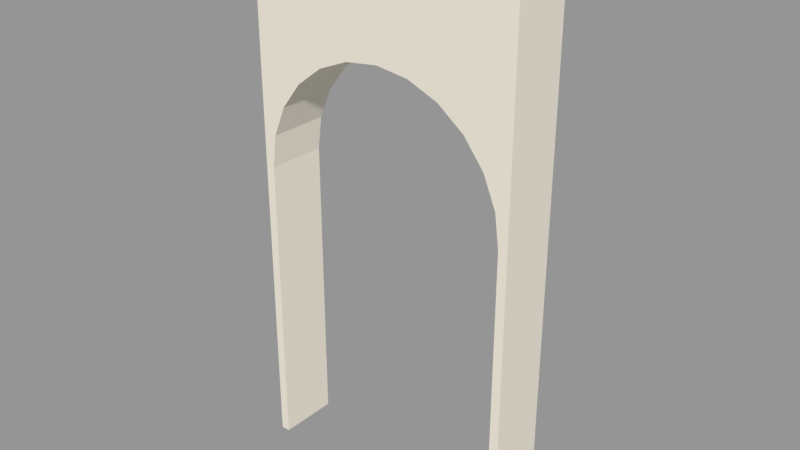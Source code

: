 # Source: VIC_B14_COURTYARD_SPANDREL.blend  (saved by Blender 5.2.45; exported with 4.5.12 LTS)
import bpy
from mathutils import Matrix  # noqa: F401  (used for matrix-valued properties, if any)

bpy.ops.wm.read_factory_settings(use_empty=True)
scene = bpy.context.scene
scene.name = 'VIC_B14_COURTYARD_SPANDREL'

# ---- collections
col_vic_b14_courtyard_spandrel = bpy.data.collections.new('VIC_B14_COURTYARD_SPANDREL'); scene.collection.children.link(col_vic_b14_courtyard_spandrel)

# ---- materials (node trees are filled in below, after node groups)
mat_vic008_ivory = bpy.data.materials.new('VIC008_Ivory')
mat_vic008_ivory.diffuse_color = (0.8148, 0.7682, 0.6584, 1.0)

# ---- material node trees
mat_vic008_ivory.use_nodes = True; mat_vic008_ivory.node_tree.nodes.clear()
_N = mat_vic008_ivory.node_tree.nodes; _L = mat_vic008_ivory.node_tree.links
n0 = _N.new('ShaderNodeBsdfPrincipled'); n0.name = 'Principled BSDF'; n0.location = (-200, 100)
n0.inputs[0].default_value = (0.8148, 0.7682, 0.6584, 1.0)
n0.inputs[2].default_value = 0.76
n0.inputs[10].default_value = 0.005
n1 = _N.new('ShaderNodeOutputMaterial'); n1.name = 'Material Output'; n1.location = (200, 100)
_L.new(n0.outputs[0], n1.inputs[0])
n1.is_active_output = True

# ---- meshes
me_vic_b14_courtyard_spandrel__ivory = bpy.data.meshes.new('VIC_B14_COURTYARD_SPANDREL__Ivory')
me_vic_b14_courtyard_spandrel__ivory.from_pydata([(-4.2, 1.0, 10.0), (-4.057, 1.0, 11.09), (-4.057, 1.0, 18.0), (-4.2, 1.0, 18.0), (-4.2, -1.0, 10.0), (-4.057, -1.0, 11.09), (-4.057, -1.0, 18.0), (-4.2, -1.0, 18.0), (-4.057, 1.0, 11.09), (-3.637, 1.0, 12.1), (-3.637, 1.0, 18.0), (-4.057, 1.0, 18.0), (-4.057, -1.0, 11.09), (-3.637, -1.0, 12.1), (-3.637, -1.0, 18.0), (-4.057, -1.0, 18.0), (-3.637, 1.0, 12.1), (-2.97, 1.0, 12.97), (-2.97, 1.0, 18.0), (-3.637, 1.0, 18.0), (-3.637, -1.0, 12.1), (-2.97, -1.0, 12.97), (-2.97, -1.0, 18.0), (-3.637, -1.0, 18.0), (-2.97, 1.0, 12.97), (-2.1, 1.0, 13.64), (-2.1, 1.0, 18.0), (-2.97, 1.0, 18.0), (-2.97, -1.0, 12.97), (-2.1, -1.0, 13.64), (-2.1, -1.0, 18.0), (-2.97, -1.0, 18.0), (-2.1, 1.0, 13.64), (-1.087, 1.0, 14.06), (-1.087, 1.0, 18.0), (-2.1, 1.0, 18.0), (-2.1, -1.0, 13.64), (-1.087, -1.0, 14.06), (-1.087, -1.0, 18.0), (-2.1, -1.0, 18.0), (-1.087, 1.0, 14.06), (2.572e-16, 1.0, 14.2), (2.572e-16, 1.0, 18.0), (-1.087, 1.0, 18.0), (-1.087, -1.0, 14.06), (2.572e-16, -1.0, 14.2), (2.572e-16, -1.0, 18.0), (-1.087, -1.0, 18.0), (2.572e-16, 1.0, 14.2), (1.087, 1.0, 14.06), (1.087, 1.0, 18.0), (2.572e-16, 1.0, 18.0), (2.572e-16, -1.0, 14.2), (1.087, -1.0, 14.06), (1.087, -1.0, 18.0), (2.572e-16, -1.0, 18.0), (1.087, 1.0, 14.06), (2.1, 1.0, 13.64), (2.1, 1.0, 18.0), (1.087, 1.0, 18.0), (1.087, -1.0, 14.06), (2.1, -1.0, 13.64), (2.1, -1.0, 18.0), (1.087, -1.0, 18.0), (2.1, 1.0, 13.64), (2.97, 1.0, 12.97), (2.97, 1.0, 18.0), (2.1, 1.0, 18.0), (2.1, -1.0, 13.64), (2.97, -1.0, 12.97), (2.97, -1.0, 18.0), (2.1, -1.0, 18.0), (2.97, 1.0, 12.97), (3.637, 1.0, 12.1), (3.637, 1.0, 18.0), (2.97, 1.0, 18.0), (2.97, -1.0, 12.97), (3.637, -1.0, 12.1), (3.637, -1.0, 18.0), (2.97, -1.0, 18.0), (3.637, 1.0, 12.1), (4.057, 1.0, 11.09), (4.057, 1.0, 18.0), (3.637, 1.0, 18.0), (3.637, -1.0, 12.1), (4.057, -1.0, 11.09), (4.057, -1.0, 18.0), (3.637, -1.0, 18.0), (4.057, 1.0, 11.09), (4.2, 1.0, 10.0), (4.2, 1.0, 18.0), (4.057, 1.0, 18.0), (4.057, -1.0, 11.09), (4.2, -1.0, 10.0), (4.2, -1.0, 18.0), (4.057, -1.0, 18.0), (-4.5, 1.0, 0.0), (-4.2, 1.0, 0.0), (-4.2, 1.0, 18.0), (-4.5, 1.0, 18.0), (-4.5, -1.0, 0.0), (-4.2, -1.0, 0.0), (-4.2, -1.0, 18.0), (-4.5, -1.0, 18.0), (4.2, 1.0, 0.0), (4.5, 1.0, 0.0), (4.5, 1.0, 18.0), (4.2, 1.0, 18.0), (4.2, -1.0, 0.0), (4.5, -1.0, 0.0), (4.5, -1.0, 18.0), (4.2, -1.0, 18.0)], [], [(3, 1, 0), (5, 7, 4), (1, 4, 0), (2, 5, 1), (3, 6, 2), (0, 7, 3), (11, 9, 8), (13, 15, 12), (9, 12, 8), (10, 13, 9), (11, 14, 10), (8, 15, 11), (19, 17, 16), (21, 23, 20), (17, 20, 16), (18, 21, 17), (19, 22, 18), (16, 23, 19), (27, 25, 24), (29, 31, 28), (25, 28, 24), (26, 29, 25), (27, 30, 26), (24, 31, 27), (35, 33, 32), (37, 39, 36), (33, 36, 32), (34, 37, 33), (35, 38, 34), (32, 39, 35), (43, 41, 40), (45, 47, 44), (41, 44, 40), (42, 45, 41), (43, 46, 42), (40, 47, 43), (50, 48, 51), (52, 54, 55), (49, 52, 48), (50, 53, 49), (51, 54, 50), (48, 55, 51), (58, 56, 59), (60, 62, 63), (57, 60, 56), (58, 61, 57), (59, 62, 58), (56, 63, 59), (66, 64, 67), (68, 70, 71), (65, 68, 64), (66, 69, 65), (67, 70, 66), (64, 71, 67), (74, 72, 75), (76, 78, 79), (73, 76, 72), (74, 77, 73), (75, 78, 74), (72, 79, 75), (82, 80, 83), (84, 86, 87), (81, 84, 80), (82, 85, 81), (83, 86, 82), (80, 87, 83), (90, 88, 91), (92, 94, 95), (89, 92, 88), (90, 93, 89), (91, 94, 90), (88, 95, 91), (99, 97, 96), (101, 103, 100), (100, 99, 96), (98, 101, 97), (97, 100, 96), (103, 98, 99), (107, 105, 104), (109, 111, 108), (108, 107, 104), (106, 109, 105), (105, 108, 104), (111, 106, 107), (3, 2, 1), (5, 6, 7), (1, 5, 4), (2, 6, 5), (3, 7, 6), (0, 4, 7), (11, 10, 9), (13, 14, 15), (9, 13, 12), (10, 14, 13), (11, 15, 14), (8, 12, 15), (19, 18, 17), (21, 22, 23), (17, 21, 20), (18, 22, 21), (19, 23, 22), (16, 20, 23), (27, 26, 25), (29, 30, 31), (25, 29, 28), (26, 30, 29), (27, 31, 30), (24, 28, 31), (35, 34, 33), (37, 38, 39), (33, 37, 36), (34, 38, 37), (35, 39, 38), (32, 36, 39), (43, 42, 41), (45, 46, 47), (41, 45, 44), (42, 46, 45), (43, 47, 46), (40, 44, 47), (50, 49, 48), (52, 53, 54), (49, 53, 52), (50, 54, 53), (51, 55, 54), (48, 52, 55), (58, 57, 56), (60, 61, 62), (57, 61, 60), (58, 62, 61), (59, 63, 62), (56, 60, 63), (66, 65, 64), (68, 69, 70), (65, 69, 68), (66, 70, 69), (67, 71, 70), (64, 68, 71), (74, 73, 72), (76, 77, 78), (73, 77, 76), (74, 78, 77), (75, 79, 78), (72, 76, 79), (82, 81, 80), (84, 85, 86), (81, 85, 84), (82, 86, 85), (83, 87, 86), (80, 84, 87), (90, 89, 88), (92, 93, 94), (89, 93, 92), (90, 94, 93), (91, 95, 94), (88, 92, 95), (99, 98, 97), (101, 102, 103), (100, 103, 99), (98, 102, 101), (97, 101, 100), (103, 102, 98), (107, 106, 105), (109, 110, 111), (108, 111, 107), (106, 110, 109), (105, 109, 108), (111, 110, 106)])
me_vic_b14_courtyard_spandrel__ivory.materials.append(mat_vic008_ivory)
me_vic_b14_courtyard_spandrel__ivory.update()

# ---- objects
ob_vic_b14_courtyard_spandrel__ivory = bpy.data.objects.new('VIC_B14_COURTYARD_SPANDREL__Ivory', me_vic_b14_courtyard_spandrel__ivory)
ob_vic_b14_courtyard_spandrel__mountorigin = bpy.data.objects.new('VIC_B14_COURTYARD_SPANDREL__MountOrigin', None)

# ---- transforms, parenting, visibility, modifiers, constraints
ob_vic_b14_courtyard_spandrel__ivory.location = (0.0, 0.0, 0.0)
ob_vic_b14_courtyard_spandrel__mountorigin.location = (0.0, 0.0, 0.0)
ob_vic_b14_courtyard_spandrel__mountorigin.empty_display_size = 0.25

# ---- collection membership
col_vic_b14_courtyard_spandrel.objects.link(ob_vic_b14_courtyard_spandrel__ivory)
col_vic_b14_courtyard_spandrel.objects.link(ob_vic_b14_courtyard_spandrel__mountorigin)

# ---- scene / render settings (as saved in the file)
scene.frame_start = 1; scene.frame_end = 250; scene.frame_set(1)
scene.render.engine = 'BLENDER_EEVEE_NEXT'
scene.render.image_settings.exr_codec = 'NONE'
scene.render.use_bake_clear = False
scene.render.bake_margin = 0
scene.render.bake_bias = 0.0
scene.render.bake_samples = 0
scene.render.simplify_subdivision_render = 0
scene.render.simplify_child_particles_render = 0.0
scene.render.compositor_device = 'GPU'
scene.eevee.use_volume_custom_range = False
scene.eevee.gtao_distance = 0.0
scene.eevee.use_fast_gi = False
scene.eevee.fast_gi_thickness_near = 0.1
scene.eevee.fast_gi_thickness_far = 0.0
scene.eevee.ray_tracing_options.screen_trace_thickness = 0.1
scene.view_settings.view_transform = 'Standard'
bpy.context.view_layer.update()

# ---- added for rendering (the .blend has no active camera and no usable light): camera, sun + grey world if the file has none
cam_auto = bpy.data.cameras.new('AutoCamera')
cam_auto.lens = 50.0
cam_auto.sensor_width = 36.0
cam_auto.clip_end = 1000.0
ob_auto_camera = bpy.data.objects.new('AutoCamera', cam_auto)
scene.collection.objects.link(ob_auto_camera)
ob_auto_camera.location = (18.7115, -22.4538, 23.9692)
ob_auto_camera.rotation_euler = (1.09748, -7.21219e-08, 0.694738)
scene.camera = ob_auto_camera
light_auto_sun = bpy.data.lights.new('AutoSun', 'SUN')
light_auto_sun.energy = 3.0
light_auto_sun.angle = 0.0523599
ob_auto_sun = bpy.data.objects.new('AutoSun', light_auto_sun)
scene.collection.objects.link(ob_auto_sun)
ob_auto_sun.rotation_euler = (0.872665, 0.174533, 0.523599)
if scene.world is None:
    world_auto = bpy.data.worlds.new('AutoWorld')
    world_auto.color = (0.3, 0.3, 0.3)
    scene.world = world_auto
bpy.context.view_layer.update()
